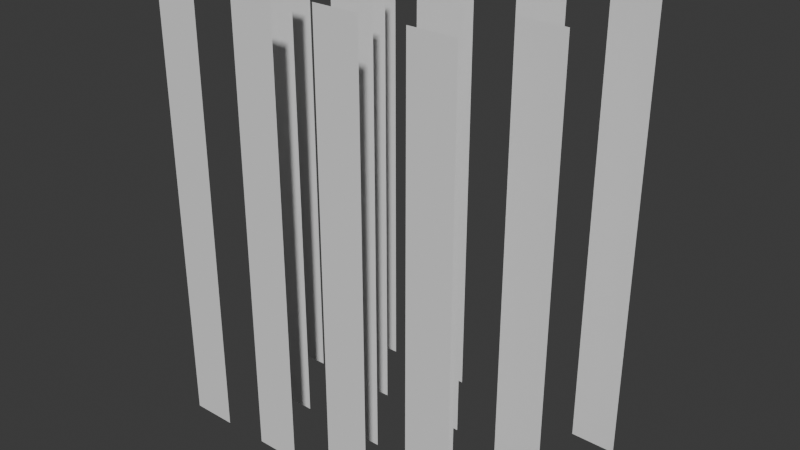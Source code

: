 # Source: Grass_Mode.blend  (saved by Blender 4.0.36; exported with 4.5.12 LTS)
import bpy
from mathutils import Matrix  # noqa: F401  (used for matrix-valued properties, if any)

bpy.ops.wm.read_factory_settings(use_empty=True)
scene = bpy.context.scene
scene.name = 'Scene'

# ---- world
world_world = bpy.data.worlds.new('World'); scene.world = world_world
world_world.use_nodes = True; world_world.node_tree.nodes.clear()
_N = world_world.node_tree.nodes; _L = world_world.node_tree.links
n0 = _N.new('ShaderNodeOutputWorld'); n0.name = 'World Output'; n0.location = (300, 300)
n1 = _N.new('ShaderNodeBackground'); n1.name = 'Background'; n1.location = (10, 300)
n1.inputs[0].default_value = (0.05088, 0.05088, 0.05088, 1.0)
_L.new(n1.outputs[0], n0.inputs[0])
n0.is_active_output = True
world_world.color = (0.05088, 0.05088, 0.05088)
world_world.use_sun_shadow = False
world_world.sun_shadow_jitter_overblur = 0.0

# ---- meshes
me_plane_007 = bpy.data.meshes.new('Plane.007')
me_plane_007.from_pydata([(-0.5015, 0.0, 0.0), (0.5015, 0.0, 0.0), (-0.5015, 0.0, 9.997), (0.5015, 0.0, 9.997), (-0.5015, 0.0, 9.088), (-0.5015, 0.0, 8.179), (-0.5015, 0.0, 7.271), (-0.5015, 0.0, 6.362), (-0.5015, 0.0, 5.453), (-0.5015, 0.0, 4.544), (-0.5015, 0.0, 3.635), (-0.5015, 0.0, 2.726), (-0.5015, 0.0, 1.818), (-0.5015, 0.0, 0.9088), (0.5015, 0.0, 0.9088), (0.5015, 0.0, 1.818), (0.5015, 0.0, 2.726), (0.5015, 0.0, 3.635), (0.5015, 0.0, 4.544), (0.5015, 0.0, 5.453), (0.5015, 0.0, 6.362), (0.5015, 0.0, 7.271), (0.5015, 0.0, 8.179), (0.5015, 0.0, 9.088), (1.501, 0.0, 0.0), (2.504, 0.0, 0.0), (1.501, 0.0, 9.997), (2.504, 0.0, 9.997), (1.501, 0.0, 9.088), (1.501, 0.0, 8.179), (1.501, 0.0, 7.271), (1.501, 0.0, 6.362), (1.501, 0.0, 5.453), (1.501, 0.0, 4.544), (1.501, 0.0, 3.635), (1.501, 0.0, 2.726), (1.501, 0.0, 1.818), (1.501, 0.0, 0.9088), (2.504, 0.0, 0.9088), (2.504, 0.0, 1.818), (2.504, 0.0, 2.726), (2.504, 0.0, 3.635), (2.504, 0.0, 4.544), (2.504, 0.0, 5.453), (2.504, 0.0, 6.362), (2.504, 0.0, 7.271), (2.504, 0.0, 8.179), (2.504, 0.0, 9.088), (-5.501, -4.5, -2.632e-07), (-4.499, -4.5, -2.632e-07), (-5.501, -4.5, 9.997), (-4.499, -4.5, 9.997), (-5.501, -4.5, 9.088), (-5.501, -4.5, 8.179), (-5.501, -4.5, 7.271), (-5.501, -4.5, 6.362), (-5.501, -4.5, 5.453), (-5.501, -4.5, 4.544), (-5.501, -4.5, 3.635), (-5.501, -4.5, 2.726), (-5.501, -4.5, 1.818), (-5.501, -4.5, 0.9088), (-4.499, -4.5, 0.9088), (-4.499, -4.5, 1.818), (-4.499, -4.5, 2.726), (-4.499, -4.5, 3.635), (-4.499, -4.5, 4.544), (-4.499, -4.5, 5.453), (-4.499, -4.5, 6.362), (-4.499, -4.5, 7.271), (-4.499, -4.5, 8.179), (-4.499, -4.5, 9.088), (-3.499, -4.5, -2.632e-07), (-2.496, -4.5, -2.632e-07), (-3.499, -4.5, 9.997), (-2.496, -4.5, 9.997), (-3.499, -4.5, 9.088), (-3.499, -4.5, 8.179), (-3.499, -4.5, 7.271), (-3.499, -4.5, 6.362), (-3.499, -4.5, 5.453), (-3.499, -4.5, 4.544), (-3.499, -4.5, 3.635), (-3.499, -4.5, 2.726), (-3.499, -4.5, 1.818), (-3.499, -4.5, 0.9088), (-2.496, -4.5, 0.9088), (-2.496, -4.5, 1.818), (-2.496, -4.5, 2.726), (-2.496, -4.5, 3.635), (-2.496, -4.5, 4.544), (-2.496, -4.5, 5.453), (-2.496, -4.5, 6.362), (-2.496, -4.5, 7.271), (-2.496, -4.5, 8.179), (-2.496, -4.5, 9.088), (-4.501, -3.0, 0.0), (-3.499, -3.0, 0.0), (-4.501, -3.0, 9.997), (-3.499, -3.0, 9.997), (-4.501, -3.0, 9.088), (-4.501, -3.0, 8.179), (-4.501, -3.0, 7.271), (-4.501, -3.0, 6.362), (-4.501, -3.0, 5.453), (-4.501, -3.0, 4.544), (-4.501, -3.0, 3.635), (-4.501, -3.0, 2.726), (-4.501, -3.0, 1.818), (-4.501, -3.0, 0.9088), (-3.499, -3.0, 0.9088), (-3.499, -3.0, 1.818), (-3.499, -3.0, 2.726), (-3.499, -3.0, 3.635), (-3.499, -3.0, 4.544), (-3.499, -3.0, 5.453), (-3.499, -3.0, 6.362), (-3.499, -3.0, 7.271), (-3.499, -3.0, 8.179), (-3.499, -3.0, 9.088), (-2.499, -3.0, 0.0), (-1.496, -3.0, 0.0), (-2.499, -3.0, 9.997), (-1.496, -3.0, 9.997), (-2.499, -3.0, 9.088), (-2.499, -3.0, 8.179), (-2.499, -3.0, 7.271), (-2.499, -3.0, 6.362), (-2.499, -3.0, 5.453), (-2.499, -3.0, 4.544), (-2.499, -3.0, 3.635), (-2.499, -3.0, 2.726), (-2.499, -3.0, 1.818), (-2.499, -3.0, 0.9088), (-1.496, -3.0, 0.9088), (-1.496, -3.0, 1.818), (-1.496, -3.0, 2.726), (-1.496, -3.0, 3.635), (-1.496, -3.0, 4.544), (-1.496, -3.0, 5.453), (-1.496, -3.0, 6.362), (-1.496, -3.0, 7.271), (-1.496, -3.0, 8.179), (-1.496, -3.0, 9.088), (-5.501, -1.5, -2.632e-07), (-4.499, -1.5, -2.632e-07), (-5.501, -1.5, 9.997), (-4.499, -1.5, 9.997), (-5.501, -1.5, 9.088), (-5.501, -1.5, 8.179), (-5.501, -1.5, 7.271), (-5.501, -1.5, 6.362), (-5.501, -1.5, 5.453), (-5.501, -1.5, 4.544), (-5.501, -1.5, 3.635), (-5.501, -1.5, 2.726), (-5.501, -1.5, 1.818), (-5.501, -1.5, 0.9088), (-4.499, -1.5, 0.9088), (-4.499, -1.5, 1.818), (-4.499, -1.5, 2.726), (-4.499, -1.5, 3.635), (-4.499, -1.5, 4.544), (-4.499, -1.5, 5.453), (-4.499, -1.5, 6.362), (-4.499, -1.5, 7.271), (-4.499, -1.5, 8.179), (-4.499, -1.5, 9.088), (-3.499, -1.5, -2.632e-07), (-2.496, -1.5, -2.632e-07), (-3.499, -1.5, 9.997), (-2.496, -1.5, 9.997), (-3.499, -1.5, 9.088), (-3.499, -1.5, 8.179), (-3.499, -1.5, 7.271), (-3.499, -1.5, 6.362), (-3.499, -1.5, 5.453), (-3.499, -1.5, 4.544), (-3.499, -1.5, 3.635), (-3.499, -1.5, 2.726), (-3.499, -1.5, 1.818), (-3.499, -1.5, 0.9088), (-2.496, -1.5, 0.9088), (-2.496, -1.5, 1.818), (-2.496, -1.5, 2.726), (-2.496, -1.5, 3.635), (-2.496, -1.5, 4.544), (-2.496, -1.5, 5.453), (-2.496, -1.5, 6.362), (-2.496, -1.5, 7.271), (-2.496, -1.5, 8.179), (-2.496, -1.5, 9.088), (-4.501, 0.0, 0.0), (-3.499, 0.0, 0.0), (-4.501, 0.0, 9.997), (-3.499, 0.0, 9.997), (-4.501, 0.0, 9.088), (-4.501, 0.0, 8.179), (-4.501, 0.0, 7.271), (-4.501, 0.0, 6.362), (-4.501, 0.0, 5.453), (-4.501, 0.0, 4.544), (-4.501, 0.0, 3.635), (-4.501, 0.0, 2.726), (-4.501, 0.0, 1.818), (-4.501, 0.0, 0.9088), (-3.499, 0.0, 0.9088), (-3.499, 0.0, 1.818), (-3.499, 0.0, 2.726), (-3.499, 0.0, 3.635), (-3.499, 0.0, 4.544), (-3.499, 0.0, 5.453), (-3.499, 0.0, 6.362), (-3.499, 0.0, 7.271), (-3.499, 0.0, 8.179), (-3.499, 0.0, 9.088), (-2.499, 0.0, 0.0), (-1.496, 0.0, 0.0), (-2.499, 0.0, 9.997), (-1.496, 0.0, 9.997), (-2.499, 0.0, 9.088), (-2.499, 0.0, 8.179), (-2.499, 0.0, 7.271), (-2.499, 0.0, 6.362), (-2.499, 0.0, 5.453), (-2.499, 0.0, 4.544), (-2.499, 0.0, 3.635), (-2.499, 0.0, 2.726), (-2.499, 0.0, 1.818), (-2.499, 0.0, 0.9088), (-1.496, 0.0, 0.9088), (-1.496, 0.0, 1.818), (-1.496, 0.0, 2.726), (-1.496, 0.0, 3.635), (-1.496, 0.0, 4.544), (-1.496, 0.0, 5.453), (-1.496, 0.0, 6.362), (-1.496, 0.0, 7.271), (-1.496, 0.0, 8.179), (-1.496, 0.0, 9.088), (-1.501, -4.5, -2.632e-07), (-0.4985, -4.5, -2.632e-07), (-1.501, -4.5, 9.997), (-0.4985, -4.5, 9.997), (-1.501, -4.5, 9.088), (-1.501, -4.5, 8.179), (-1.501, -4.5, 7.271), (-1.501, -4.5, 6.362), (-1.501, -4.5, 5.453), (-1.501, -4.5, 4.544), (-1.501, -4.5, 3.635), (-1.501, -4.5, 2.726), (-1.501, -4.5, 1.818), (-1.501, -4.5, 0.9088), (-0.4985, -4.5, 0.9088), (-0.4985, -4.5, 1.818), (-0.4985, -4.5, 2.726), (-0.4985, -4.5, 3.635), (-0.4985, -4.5, 4.544), (-0.4985, -4.5, 5.453), (-0.4985, -4.5, 6.362), (-0.4985, -4.5, 7.271), (-0.4985, -4.5, 8.179), (-0.4985, -4.5, 9.088), (0.5015, -4.5, -2.632e-07), (1.504, -4.5, -2.632e-07), (0.5015, -4.5, 9.997), (1.504, -4.5, 9.997), (0.5015, -4.5, 9.088), (0.5015, -4.5, 8.179), (0.5015, -4.5, 7.271), (0.5015, -4.5, 6.362), (0.5015, -4.5, 5.453), (0.5015, -4.5, 4.544), (0.5015, -4.5, 3.635), (0.5015, -4.5, 2.726), (0.5015, -4.5, 1.818), (0.5015, -4.5, 0.9088), (1.504, -4.5, 0.9088), (1.504, -4.5, 1.818), (1.504, -4.5, 2.726), (1.504, -4.5, 3.635), (1.504, -4.5, 4.544), (1.504, -4.5, 5.453), (1.504, -4.5, 6.362), (1.504, -4.5, 7.271), (1.504, -4.5, 8.179), (1.504, -4.5, 9.088), (-0.5015, -3.0, 0.0), (0.5015, -3.0, 0.0), (-0.5015, -3.0, 9.997), (0.5015, -3.0, 9.997), (-0.5015, -3.0, 9.088), (-0.5015, -3.0, 8.179), (-0.5015, -3.0, 7.271), (-0.5015, -3.0, 6.362), (-0.5015, -3.0, 5.453), (-0.5015, -3.0, 4.544), (-0.5015, -3.0, 3.635), (-0.5015, -3.0, 2.726), (-0.5015, -3.0, 1.818), (-0.5015, -3.0, 0.9088), (0.5015, -3.0, 0.9088), (0.5015, -3.0, 1.818), (0.5015, -3.0, 2.726), (0.5015, -3.0, 3.635), (0.5015, -3.0, 4.544), (0.5015, -3.0, 5.453), (0.5015, -3.0, 6.362), (0.5015, -3.0, 7.271), (0.5015, -3.0, 8.179), (0.5015, -3.0, 9.088), (1.501, -3.0, 0.0), (2.504, -3.0, 0.0), (1.501, -3.0, 9.997), (2.504, -3.0, 9.997), (1.501, -3.0, 9.088), (1.501, -3.0, 8.179), (1.501, -3.0, 7.271), (1.501, -3.0, 6.362), (1.501, -3.0, 5.453), (1.501, -3.0, 4.544), (1.501, -3.0, 3.635), (1.501, -3.0, 2.726), (1.501, -3.0, 1.818), (1.501, -3.0, 0.9088), (2.504, -3.0, 0.9088), (2.504, -3.0, 1.818), (2.504, -3.0, 2.726), (2.504, -3.0, 3.635), (2.504, -3.0, 4.544), (2.504, -3.0, 5.453), (2.504, -3.0, 6.362), (2.504, -3.0, 7.271), (2.504, -3.0, 8.179), (2.504, -3.0, 9.088), (-1.501, -1.5, -2.632e-07), (-0.4985, -1.5, -2.632e-07), (-1.501, -1.5, 9.997), (-0.4985, -1.5, 9.997), (-1.501, -1.5, 9.088), (-1.501, -1.5, 8.179), (-1.501, -1.5, 7.271), (-1.501, -1.5, 6.362), (-1.501, -1.5, 5.453), (-1.501, -1.5, 4.544), (-1.501, -1.5, 3.635), (-1.501, -1.5, 2.726), (-1.501, -1.5, 1.818), (-1.501, -1.5, 0.9088), (-0.4985, -1.5, 0.9088), (-0.4985, -1.5, 1.818), (-0.4985, -1.5, 2.726), (-0.4985, -1.5, 3.635), (-0.4985, -1.5, 4.544), (-0.4985, -1.5, 5.453), (-0.4985, -1.5, 6.362), (-0.4985, -1.5, 7.271), (-0.4985, -1.5, 8.179), (-0.4985, -1.5, 9.088), (0.5015, -1.5, -2.632e-07), (1.504, -1.5, -2.632e-07), (0.5015, -1.5, 9.997), (1.504, -1.5, 9.997), (0.5015, -1.5, 9.088), (0.5015, -1.5, 8.179), (0.5015, -1.5, 7.271), (0.5015, -1.5, 6.362), (0.5015, -1.5, 5.453), (0.5015, -1.5, 4.544), (0.5015, -1.5, 3.635), (0.5015, -1.5, 2.726), (0.5015, -1.5, 1.818), (0.5015, -1.5, 0.9088), (1.504, -1.5, 0.9088), (1.504, -1.5, 1.818), (1.504, -1.5, 2.726), (1.504, -1.5, 3.635), (1.504, -1.5, 4.544), (1.504, -1.5, 5.453), (1.504, -1.5, 6.362), (1.504, -1.5, 7.271), (1.504, -1.5, 8.179), (1.504, -1.5, 9.088)], [], [(4, 23, 3, 2), (0, 1, 14, 13), (13, 14, 15, 12), (12, 15, 16, 11), (11, 16, 17, 10), (10, 17, 18, 9), (9, 18, 19, 8), (8, 19, 20, 7), (7, 20, 21, 6), (6, 21, 22, 5), (5, 22, 23, 4), (28, 47, 27, 26), (24, 25, 38, 37), (37, 38, 39, 36), (36, 39, 40, 35), (35, 40, 41, 34), (34, 41, 42, 33), (33, 42, 43, 32), (32, 43, 44, 31), (31, 44, 45, 30), (30, 45, 46, 29), (29, 46, 47, 28), (52, 71, 51, 50), (48, 49, 62, 61), (61, 62, 63, 60), (60, 63, 64, 59), (59, 64, 65, 58), (58, 65, 66, 57), (57, 66, 67, 56), (56, 67, 68, 55), (55, 68, 69, 54), (54, 69, 70, 53), (53, 70, 71, 52), (76, 95, 75, 74), (72, 73, 86, 85), (85, 86, 87, 84), (84, 87, 88, 83), (83, 88, 89, 82), (82, 89, 90, 81), (81, 90, 91, 80), (80, 91, 92, 79), (79, 92, 93, 78), (78, 93, 94, 77), (77, 94, 95, 76), (100, 119, 99, 98), (96, 97, 110, 109), (109, 110, 111, 108), (108, 111, 112, 107), (107, 112, 113, 106), (106, 113, 114, 105), (105, 114, 115, 104), (104, 115, 116, 103), (103, 116, 117, 102), (102, 117, 118, 101), (101, 118, 119, 100), (124, 143, 123, 122), (120, 121, 134, 133), (133, 134, 135, 132), (132, 135, 136, 131), (131, 136, 137, 130), (130, 137, 138, 129), (129, 138, 139, 128), (128, 139, 140, 127), (127, 140, 141, 126), (126, 141, 142, 125), (125, 142, 143, 124), (148, 167, 147, 146), (144, 145, 158, 157), (157, 158, 159, 156), (156, 159, 160, 155), (155, 160, 161, 154), (154, 161, 162, 153), (153, 162, 163, 152), (152, 163, 164, 151), (151, 164, 165, 150), (150, 165, 166, 149), (149, 166, 167, 148), (172, 191, 171, 170), (168, 169, 182, 181), (181, 182, 183, 180), (180, 183, 184, 179), (179, 184, 185, 178), (178, 185, 186, 177), (177, 186, 187, 176), (176, 187, 188, 175), (175, 188, 189, 174), (174, 189, 190, 173), (173, 190, 191, 172), (196, 215, 195, 194), (192, 193, 206, 205), (205, 206, 207, 204), (204, 207, 208, 203), (203, 208, 209, 202), (202, 209, 210, 201), (201, 210, 211, 200), (200, 211, 212, 199), (199, 212, 213, 198), (198, 213, 214, 197), (197, 214, 215, 196), (220, 239, 219, 218), (216, 217, 230, 229), (229, 230, 231, 228), (228, 231, 232, 227), (227, 232, 233, 226), (226, 233, 234, 225), (225, 234, 235, 224), (224, 235, 236, 223), (223, 236, 237, 222), (222, 237, 238, 221), (221, 238, 239, 220), (244, 263, 243, 242), (240, 241, 254, 253), (253, 254, 255, 252), (252, 255, 256, 251), (251, 256, 257, 250), (250, 257, 258, 249), (249, 258, 259, 248), (248, 259, 260, 247), (247, 260, 261, 246), (246, 261, 262, 245), (245, 262, 263, 244), (268, 287, 267, 266), (264, 265, 278, 277), (277, 278, 279, 276), (276, 279, 280, 275), (275, 280, 281, 274), (274, 281, 282, 273), (273, 282, 283, 272), (272, 283, 284, 271), (271, 284, 285, 270), (270, 285, 286, 269), (269, 286, 287, 268), (292, 311, 291, 290), (288, 289, 302, 301), (301, 302, 303, 300), (300, 303, 304, 299), (299, 304, 305, 298), (298, 305, 306, 297), (297, 306, 307, 296), (296, 307, 308, 295), (295, 308, 309, 294), (294, 309, 310, 293), (293, 310, 311, 292), (316, 335, 315, 314), (312, 313, 326, 325), (325, 326, 327, 324), (324, 327, 328, 323), (323, 328, 329, 322), (322, 329, 330, 321), (321, 330, 331, 320), (320, 331, 332, 319), (319, 332, 333, 318), (318, 333, 334, 317), (317, 334, 335, 316), (340, 359, 339, 338), (336, 337, 350, 349), (349, 350, 351, 348), (348, 351, 352, 347), (347, 352, 353, 346), (346, 353, 354, 345), (345, 354, 355, 344), (344, 355, 356, 343), (343, 356, 357, 342), (342, 357, 358, 341), (341, 358, 359, 340), (364, 383, 363, 362), (360, 361, 374, 373), (373, 374, 375, 372), (372, 375, 376, 371), (371, 376, 377, 370), (370, 377, 378, 369), (369, 378, 379, 368), (368, 379, 380, 367), (367, 380, 381, 366), (366, 381, 382, 365), (365, 382, 383, 364)])
_uv = me_plane_007.uv_layers.new(name='UVMap')
_uv.uv.foreach_set('vector', [0.0, 0.9091, 1.0, 0.9091, 1.0, 1.0, 0.0, 1.0, 0.0, 0.0, 1.0, 0.0, 1.0, 0.09091, 0.0, 0.09091, 0.0, 0.09091, 1.0, 0.09091, 1.0, 0.1818, 0.0, 0.1818, 0.0, 0.1818, 1.0, 0.1818, 1.0, 0.2727, 0.0, 0.2727, 0.0, 0.2727, 1.0, 0.2727, 1.0, 0.3636, 0.0, 0.3636, 0.0, 0.3636, 1.0, 0.3636, 1.0, 0.4545, 0.0, 0.4545, 0.0, 0.4545, 1.0, 0.4545, 1.0, 0.5455, 0.0, 0.5455, 0.0, 0.5455, 1.0, 0.5455, 1.0, 0.6364, 0.0, 0.6364, 0.0, 0.6364, 1.0, 0.6364, 1.0, 0.7273, 0.0, 0.7273, 0.0, 0.7273, 1.0, 0.7273, 1.0, 0.8182, 0.0, 0.8182, 0.0, 0.8182, 1.0, 0.8182, 1.0, 0.9091, 0.0, 0.9091, 0.0, 0.9091, 1.0, 0.9091, 1.0, 1.0, 0.0, 1.0, 0.0, 0.0, 1.0, 0.0, 1.0, 0.09091, 0.0, 0.09091, 0.0, 0.09091, 1.0, 0.09091, 1.0, 0.1818, 0.0, 0.1818, 0.0, 0.1818, 1.0, 0.1818, 1.0, 0.2727, 0.0, 0.2727, 0.0, 0.2727, 1.0, 0.2727, 1.0, 0.3636, 0.0, 0.3636, 0.0, 0.3636, 1.0, 0.3636, 1.0, 0.4545, 0.0, 0.4545, 0.0, 0.4545, 1.0, 0.4545, 1.0, 0.5455, 0.0, 0.5455, 0.0, 0.5455, 1.0, 0.5455, 1.0, 0.6364, 0.0, 0.6364, 0.0, 0.6364, 1.0, 0.6364, 1.0, 0.7273, 0.0, 0.7273, 0.0, 0.7273, 1.0, 0.7273, 1.0, 0.8182, 0.0, 0.8182, 0.0, 0.8182, 1.0, 0.8182, 1.0, 0.9091, 0.0, 0.9091, 0.0, 0.9091, 1.0, 0.9091, 1.0, 1.0, 0.0, 1.0, 0.0, 0.0, 1.0, 0.0, 1.0, 0.09091, 0.0, 0.09091, 0.0, 0.09091, 1.0, 0.09091, 1.0, 0.1818, 0.0, 0.1818, 0.0, 0.1818, 1.0, 0.1818, 1.0, 0.2727, 0.0, 0.2727, 0.0, 0.2727, 1.0, 0.2727, 1.0, 0.3636, 0.0, 0.3636, 0.0, 0.3636, 1.0, 0.3636, 1.0, 0.4545, 0.0, 0.4545, 0.0, 0.4545, 1.0, 0.4545, 1.0, 0.5455, 0.0, 0.5455, 0.0, 0.5455, 1.0, 0.5455, 1.0, 0.6364, 0.0, 0.6364, 0.0, 0.6364, 1.0, 0.6364, 1.0, 0.7273, 0.0, 0.7273, 0.0, 0.7273, 1.0, 0.7273, 1.0, 0.8182, 0.0, 0.8182, 0.0, 0.8182, 1.0, 0.8182, 1.0, 0.9091, 0.0, 0.9091, 0.0, 0.9091, 1.0, 0.9091, 1.0, 1.0, 0.0, 1.0, 0.0, 0.0, 1.0, 0.0, 1.0, 0.09091, 0.0, 0.09091, 0.0, 0.09091, 1.0, 0.09091, 1.0, 0.1818, 0.0, 0.1818, 0.0, 0.1818, 1.0, 0.1818, 1.0, 0.2727, 0.0, 0.2727, 0.0, 0.2727, 1.0, 0.2727, 1.0, 0.3636, 0.0, 0.3636, 0.0, 0.3636, 1.0, 0.3636, 1.0, 0.4545, 0.0, 0.4545, 0.0, 0.4545, 1.0, 0.4545, 1.0, 0.5455, 0.0, 0.5455, 0.0, 0.5455, 1.0, 0.5455, 1.0, 0.6364, 0.0, 0.6364, 0.0, 0.6364, 1.0, 0.6364, 1.0, 0.7273, 0.0, 0.7273, 0.0, 0.7273, 1.0, 0.7273, 1.0, 0.8182, 0.0, 0.8182, 0.0, 0.8182, 1.0, 0.8182, 1.0, 0.9091, 0.0, 0.9091, 0.0, 0.9091, 1.0, 0.9091, 1.0, 1.0, 0.0, 1.0, 0.0, 0.0, 1.0, 0.0, 1.0, 0.09091, 0.0, 0.09091, 0.0, 0.09091, 1.0, 0.09091, 1.0, 0.1818, 0.0, 0.1818, 0.0, 0.1818, 1.0, 0.1818, 1.0, 0.2727, 0.0, 0.2727, 0.0, 0.2727, 1.0, 0.2727, 1.0, 0.3636, 0.0, 0.3636, 0.0, 0.3636, 1.0, 0.3636, 1.0, 0.4545, 0.0, 0.4545, 0.0, 0.4545, 1.0, 0.4545, 1.0, 0.5455, 0.0, 0.5455, 0.0, 0.5455, 1.0, 0.5455, 1.0, 0.6364, 0.0, 0.6364, 0.0, 0.6364, 1.0, 0.6364, 1.0, 0.7273, 0.0, 0.7273, 0.0, 0.7273, 1.0, 0.7273, 1.0, 0.8182, 0.0, 0.8182, 0.0, 0.8182, 1.0, 0.8182, 1.0, 0.9091, 0.0, 0.9091, 0.0, 0.9091, 1.0, 0.9091, 1.0, 1.0, 0.0, 1.0, 0.0, 0.0, 1.0, 0.0, 1.0, 0.09091, 0.0, 0.09091, 0.0, 0.09091, 1.0, 0.09091, 1.0, 0.1818, 0.0, 0.1818, 0.0, 0.1818, 1.0, 0.1818, 1.0, 0.2727, 0.0, 0.2727, 0.0, 0.2727, 1.0, 0.2727, 1.0, 0.3636, 0.0, 0.3636, 0.0, 0.3636, 1.0, 0.3636, 1.0, 0.4545, 0.0, 0.4545, 0.0, 0.4545, 1.0, 0.4545, 1.0, 0.5455, 0.0, 0.5455, 0.0, 0.5455, 1.0, 0.5455, 1.0, 0.6364, 0.0, 0.6364, 0.0, 0.6364, 1.0, 0.6364, 1.0, 0.7273, 0.0, 0.7273, 0.0, 0.7273, 1.0, 0.7273, 1.0, 0.8182, 0.0, 0.8182, 0.0, 0.8182, 1.0, 0.8182, 1.0, 0.9091, 0.0, 0.9091, 0.0, 0.9091, 1.0, 0.9091, 1.0, 1.0, 0.0, 1.0, 0.0, 0.0, 1.0, 0.0, 1.0, 0.09091, 0.0, 0.09091, 0.0, 0.09091, 1.0, 0.09091, 1.0, 0.1818, 0.0, 0.1818, 0.0, 0.1818, 1.0, 0.1818, 1.0, 0.2727, 0.0, 0.2727, 0.0, 0.2727, 1.0, 0.2727, 1.0, 0.3636, 0.0, 0.3636, 0.0, 0.3636, 1.0, 0.3636, 1.0, 0.4545, 0.0, 0.4545, 0.0, 0.4545, 1.0, 0.4545, 1.0, 0.5455, 0.0, 0.5455, 0.0, 0.5455, 1.0, 0.5455, 1.0, 0.6364, 0.0, 0.6364, 0.0, 0.6364, 1.0, 0.6364, 1.0, 0.7273, 0.0, 0.7273, 0.0, 0.7273, 1.0, 0.7273, 1.0, 0.8182, 0.0, 0.8182, 0.0, 0.8182, 1.0, 0.8182, 1.0, 0.9091, 0.0, 0.9091, 0.0, 0.9091, 1.0, 0.9091, 1.0, 1.0, 0.0, 1.0, 0.0, 0.0, 1.0, 0.0, 1.0, 0.09091, 0.0, 0.09091, 0.0, 0.09091, 1.0, 0.09091, 1.0, 0.1818, 0.0, 0.1818, 0.0, 0.1818, 1.0, 0.1818, 1.0, 0.2727, 0.0, 0.2727, 0.0, 0.2727, 1.0, 0.2727, 1.0, 0.3636, 0.0, 0.3636, 0.0, 0.3636, 1.0, 0.3636, 1.0, 0.4545, 0.0, 0.4545, 0.0, 0.4545, 1.0, 0.4545, 1.0, 0.5455, 0.0, 0.5455, 0.0, 0.5455, 1.0, 0.5455, 1.0, 0.6364, 0.0, 0.6364, 0.0, 0.6364, 1.0, 0.6364, 1.0, 0.7273, 0.0, 0.7273, 0.0, 0.7273, 1.0, 0.7273, 1.0, 0.8182, 0.0, 0.8182, 0.0, 0.8182, 1.0, 0.8182, 1.0, 0.9091, 0.0, 0.9091, 0.0, 0.9091, 1.0, 0.9091, 1.0, 1.0, 0.0, 1.0, 0.0, 0.0, 1.0, 0.0, 1.0, 0.09091, 0.0, 0.09091, 0.0, 0.09091, 1.0, 0.09091, 1.0, 0.1818, 0.0, 0.1818, 0.0, 0.1818, 1.0, 0.1818, 1.0, 0.2727, 0.0, 0.2727, 0.0, 0.2727, 1.0, 0.2727, 1.0, 0.3636, 0.0, 0.3636, 0.0, 0.3636, 1.0, 0.3636, 1.0, 0.4545, 0.0, 0.4545, 0.0, 0.4545, 1.0, 0.4545, 1.0, 0.5455, 0.0, 0.5455, 0.0, 0.5455, 1.0, 0.5455, 1.0, 0.6364, 0.0, 0.6364, 0.0, 0.6364, 1.0, 0.6364, 1.0, 0.7273, 0.0, 0.7273, 0.0, 0.7273, 1.0, 0.7273, 1.0, 0.8182, 0.0, 0.8182, 0.0, 0.8182, 1.0, 0.8182, 1.0, 0.9091, 0.0, 0.9091, 0.0, 0.9091, 1.0, 0.9091, 1.0, 1.0, 0.0, 1.0, 0.0, 0.0, 1.0, 0.0, 1.0, 0.09091, 0.0, 0.09091, 0.0, 0.09091, 1.0, 0.09091, 1.0, 0.1818, 0.0, 0.1818, 0.0, 0.1818, 1.0, 0.1818, 1.0, 0.2727, 0.0, 0.2727, 0.0, 0.2727, 1.0, 0.2727, 1.0, 0.3636, 0.0, 0.3636, 0.0, 0.3636, 1.0, 0.3636, 1.0, 0.4545, 0.0, 0.4545, 0.0, 0.4545, 1.0, 0.4545, 1.0, 0.5455, 0.0, 0.5455, 0.0, 0.5455, 1.0, 0.5455, 1.0, 0.6364, 0.0, 0.6364, 0.0, 0.6364, 1.0, 0.6364, 1.0, 0.7273, 0.0, 0.7273, 0.0, 0.7273, 1.0, 0.7273, 1.0, 0.8182, 0.0, 0.8182, 0.0, 0.8182, 1.0, 0.8182, 1.0, 0.9091, 0.0, 0.9091, 0.0, 0.9091, 1.0, 0.9091, 1.0, 1.0, 0.0, 1.0, 0.0, 0.0, 1.0, 0.0, 1.0, 0.09091, 0.0, 0.09091, 0.0, 0.09091, 1.0, 0.09091, 1.0, 0.1818, 0.0, 0.1818, 0.0, 0.1818, 1.0, 0.1818, 1.0, 0.2727, 0.0, 0.2727, 0.0, 0.2727, 1.0, 0.2727, 1.0, 0.3636, 0.0, 0.3636, 0.0, 0.3636, 1.0, 0.3636, 1.0, 0.4545, 0.0, 0.4545, 0.0, 0.4545, 1.0, 0.4545, 1.0, 0.5455, 0.0, 0.5455, 0.0, 0.5455, 1.0, 0.5455, 1.0, 0.6364, 0.0, 0.6364, 0.0, 0.6364, 1.0, 0.6364, 1.0, 0.7273, 0.0, 0.7273, 0.0, 0.7273, 1.0, 0.7273, 1.0, 0.8182, 0.0, 0.8182, 0.0, 0.8182, 1.0, 0.8182, 1.0, 0.9091, 0.0, 0.9091, 0.0, 0.9091, 1.0, 0.9091, 1.0, 1.0, 0.0, 1.0, 0.0, 0.0, 1.0, 0.0, 1.0, 0.09091, 0.0, 0.09091, 0.0, 0.09091, 1.0, 0.09091, 1.0, 0.1818, 0.0, 0.1818, 0.0, 0.1818, 1.0, 0.1818, 1.0, 0.2727, 0.0, 0.2727, 0.0, 0.2727, 1.0, 0.2727, 1.0, 0.3636, 0.0, 0.3636, 0.0, 0.3636, 1.0, 0.3636, 1.0, 0.4545, 0.0, 0.4545, 0.0, 0.4545, 1.0, 0.4545, 1.0, 0.5455, 0.0, 0.5455, 0.0, 0.5455, 1.0, 0.5455, 1.0, 0.6364, 0.0, 0.6364, 0.0, 0.6364, 1.0, 0.6364, 1.0, 0.7273, 0.0, 0.7273, 0.0, 0.7273, 1.0, 0.7273, 1.0, 0.8182, 0.0, 0.8182, 0.0, 0.8182, 1.0, 0.8182, 1.0, 0.9091, 0.0, 0.9091, 0.0, 0.9091, 1.0, 0.9091, 1.0, 1.0, 0.0, 1.0, 0.0, 0.0, 1.0, 0.0, 1.0, 0.09091, 0.0, 0.09091, 0.0, 0.09091, 1.0, 0.09091, 1.0, 0.1818, 0.0, 0.1818, 0.0, 0.1818, 1.0, 0.1818, 1.0, 0.2727, 0.0, 0.2727, 0.0, 0.2727, 1.0, 0.2727, 1.0, 0.3636, 0.0, 0.3636, 0.0, 0.3636, 1.0, 0.3636, 1.0, 0.4545, 0.0, 0.4545, 0.0, 0.4545, 1.0, 0.4545, 1.0, 0.5455, 0.0, 0.5455, 0.0, 0.5455, 1.0, 0.5455, 1.0, 0.6364, 0.0, 0.6364, 0.0, 0.6364, 1.0, 0.6364, 1.0, 0.7273, 0.0, 0.7273, 0.0, 0.7273, 1.0, 0.7273, 1.0, 0.8182, 0.0, 0.8182, 0.0, 0.8182, 1.0, 0.8182, 1.0, 0.9091, 0.0, 0.9091, 0.0, 0.9091, 1.0, 0.9091, 1.0, 1.0, 0.0, 1.0, 0.0, 0.0, 1.0, 0.0, 1.0, 0.09091, 0.0, 0.09091, 0.0, 0.09091, 1.0, 0.09091, 1.0, 0.1818, 0.0, 0.1818, 0.0, 0.1818, 1.0, 0.1818, 1.0, 0.2727, 0.0, 0.2727, 0.0, 0.2727, 1.0, 0.2727, 1.0, 0.3636, 0.0, 0.3636, 0.0, 0.3636, 1.0, 0.3636, 1.0, 0.4545, 0.0, 0.4545, 0.0, 0.4545, 1.0, 0.4545, 1.0, 0.5455, 0.0, 0.5455, 0.0, 0.5455, 1.0, 0.5455, 1.0, 0.6364, 0.0, 0.6364, 0.0, 0.6364, 1.0, 0.6364, 1.0, 0.7273, 0.0, 0.7273, 0.0, 0.7273, 1.0, 0.7273, 1.0, 0.8182, 0.0, 0.8182, 0.0, 0.8182, 1.0, 0.8182, 1.0, 0.9091, 0.0, 0.9091, 0.0, 0.9091, 1.0, 0.9091, 1.0, 1.0, 0.0, 1.0, 0.0, 0.0, 1.0, 0.0, 1.0, 0.09091, 0.0, 0.09091, 0.0, 0.09091, 1.0, 0.09091, 1.0, 0.1818, 0.0, 0.1818, 0.0, 0.1818, 1.0, 0.1818, 1.0, 0.2727, 0.0, 0.2727, 0.0, 0.2727, 1.0, 0.2727, 1.0, 0.3636, 0.0, 0.3636, 0.0, 0.3636, 1.0, 0.3636, 1.0, 0.4545, 0.0, 0.4545, 0.0, 0.4545, 1.0, 0.4545, 1.0, 0.5455, 0.0, 0.5455, 0.0, 0.5455, 1.0, 0.5455, 1.0, 0.6364, 0.0, 0.6364, 0.0, 0.6364, 1.0, 0.6364, 1.0, 0.7273, 0.0, 0.7273, 0.0, 0.7273, 1.0, 0.7273, 1.0, 0.8182, 0.0, 0.8182, 0.0, 0.8182, 1.0, 0.8182, 1.0, 0.9091, 0.0, 0.9091, 0.0, 0.9091, 1.0, 0.9091, 1.0, 1.0, 0.0, 1.0, 0.0, 0.0, 1.0, 0.0, 1.0, 0.09091, 0.0, 0.09091, 0.0, 0.09091, 1.0, 0.09091, 1.0, 0.1818, 0.0, 0.1818, 0.0, 0.1818, 1.0, 0.1818, 1.0, 0.2727, 0.0, 0.2727, 0.0, 0.2727, 1.0, 0.2727, 1.0, 0.3636, 0.0, 0.3636, 0.0, 0.3636, 1.0, 0.3636, 1.0, 0.4545, 0.0, 0.4545, 0.0, 0.4545, 1.0, 0.4545, 1.0, 0.5455, 0.0, 0.5455, 0.0, 0.5455, 1.0, 0.5455, 1.0, 0.6364, 0.0, 0.6364, 0.0, 0.6364, 1.0, 0.6364, 1.0, 0.7273, 0.0, 0.7273, 0.0, 0.7273, 1.0, 0.7273, 1.0, 0.8182, 0.0, 0.8182, 0.0, 0.8182, 1.0, 0.8182, 1.0, 0.9091, 0.0, 0.9091])
me_plane_007.update()

# ---- objects
ob_grass = bpy.data.objects.new('grass', me_plane_007)

# ---- transforms, parenting, visibility, modifiers, constraints
ob_grass.location = (5.0, 4.5, 2.632e-07)
_vg = ob_grass.vertex_groups.new(name='Bone')
_vg = ob_grass.vertex_groups.new(name='Bone.002')
_vg = ob_grass.vertex_groups.new(name='Bone.001')
_vg = ob_grass.vertex_groups.new(name='Bone.003')
_vg = ob_grass.vertex_groups.new(name='Bone.004')
_vg = ob_grass.vertex_groups.new(name='Bone.005')
_vg = ob_grass.vertex_groups.new(name='Bone.006')
_vg = ob_grass.vertex_groups.new(name='Bone.007')
_vg = ob_grass.vertex_groups.new(name='Bone.008')
_vg = ob_grass.vertex_groups.new(name='Bone.009')
_vg = ob_grass.vertex_groups.new(name='Bone.010')
_vg = ob_grass.vertex_groups.new(name='Bone.011')
_vg = ob_grass.vertex_groups.new(name='Bone.012')
_vg = ob_grass.vertex_groups.new(name='Bone.013')
_vg = ob_grass.vertex_groups.new(name='Bone.014')
_vg = ob_grass.vertex_groups.new(name='Bone.015')
_vg = ob_grass.vertex_groups.new(name='Bone.016')
_vg = ob_grass.vertex_groups.new(name='Bone.017')
_vg = ob_grass.vertex_groups.new(name='Bone.018')
_vg = ob_grass.vertex_groups.new(name='Bone.019')
_vg = ob_grass.vertex_groups.new(name='Bone.020')
_vg = ob_grass.vertex_groups.new(name='Bone.021')
_vg = ob_grass.vertex_groups.new(name='Bone.022')
_vg = ob_grass.vertex_groups.new(name='Bone.023')
_vg = ob_grass.vertex_groups.new(name='Bone.024')
_vg = ob_grass.vertex_groups.new(name='Bone.025')
_vg = ob_grass.vertex_groups.new(name='Bone.026')
_vg = ob_grass.vertex_groups.new(name='Bone.027')
_vg = ob_grass.vertex_groups.new(name='Bone.028')
_vg = ob_grass.vertex_groups.new(name='Bone.029')
_vg = ob_grass.vertex_groups.new(name='Bone.030')
_vg = ob_grass.vertex_groups.new(name='Bone.031')
_vg = ob_grass.vertex_groups.new(name='Bone.032')
_vg = ob_grass.vertex_groups.new(name='Bone.033')
_vg = ob_grass.vertex_groups.new(name='Bone.034')
_vg = ob_grass.vertex_groups.new(name='Bone.035')
_vg = ob_grass.vertex_groups.new(name='Bone.036')
_vg = ob_grass.vertex_groups.new(name='Bone.037')
_vg = ob_grass.vertex_groups.new(name='Bone.038')
_vg = ob_grass.vertex_groups.new(name='Bone.039')
_vg = ob_grass.vertex_groups.new(name='Bone.040')
_vg = ob_grass.vertex_groups.new(name='Bone.041')
_vg = ob_grass.vertex_groups.new(name='Bone.042')
_vg = ob_grass.vertex_groups.new(name='Bone.043')
_vg = ob_grass.vertex_groups.new(name='Bone.044')
_vg = ob_grass.vertex_groups.new(name='Bone.045')
_vg = ob_grass.vertex_groups.new(name='Bone.046')
_vg = ob_grass.vertex_groups.new(name='Bone.047')
_vg = ob_grass.vertex_groups.new(name='Bone.048')
_vg = ob_grass.vertex_groups.new(name='Bone.049')
_vg = ob_grass.vertex_groups.new(name='Bone.050')
_vg = ob_grass.vertex_groups.new(name='Bone.051')
_vg = ob_grass.vertex_groups.new(name='Bone.052')
_vg = ob_grass.vertex_groups.new(name='Bone.053')
_vg = ob_grass.vertex_groups.new(name='Bone.054')
_vg = ob_grass.vertex_groups.new(name='Bone.055')
_vg = ob_grass.vertex_groups.new(name='Bone.056')
_vg = ob_grass.vertex_groups.new(name='Bone.057')
_vg = ob_grass.vertex_groups.new(name='Bone.058')
_vg = ob_grass.vertex_groups.new(name='Bone.059')
_vg = ob_grass.vertex_groups.new(name='Bone.060')
_vg = ob_grass.vertex_groups.new(name='Bone.061')
_vg = ob_grass.vertex_groups.new(name='Bone.062')
_vg = ob_grass.vertex_groups.new(name='Bone.063')

# ---- collection membership
scene.collection.objects.link(ob_grass)

# ---- scene / render settings (as saved in the file)
scene.frame_start = 1; scene.frame_end = 250; scene.frame_set(1)
scene.render.engine = 'BLENDER_EEVEE_NEXT'
scene.cycles.sampling_pattern = 'TABULATED_SOBOL'
bpy.context.view_layer.update()

# ---- added for rendering (the .blend has no active camera and no usable light): camera, sun
cam_auto = bpy.data.cameras.new('AutoCamera')
cam_auto.lens = 50.0
cam_auto.sensor_width = 36.0
cam_auto.clip_end = 1000.0
ob_auto_camera = bpy.data.objects.new('AutoCamera', cam_auto)
scene.collection.objects.link(ob_auto_camera)
ob_auto_camera.location = (16.0615, -12.8221, 15.0466)
ob_auto_camera.rotation_euler = (1.09748, -7.21219e-08, 0.694738)
scene.camera = ob_auto_camera
light_auto_sun = bpy.data.lights.new('AutoSun', 'SUN')
light_auto_sun.energy = 3.0
light_auto_sun.angle = 0.0523599
ob_auto_sun = bpy.data.objects.new('AutoSun', light_auto_sun)
scene.collection.objects.link(ob_auto_sun)
ob_auto_sun.rotation_euler = (0.872665, 0.174533, 0.523599)
bpy.context.view_layer.update()
